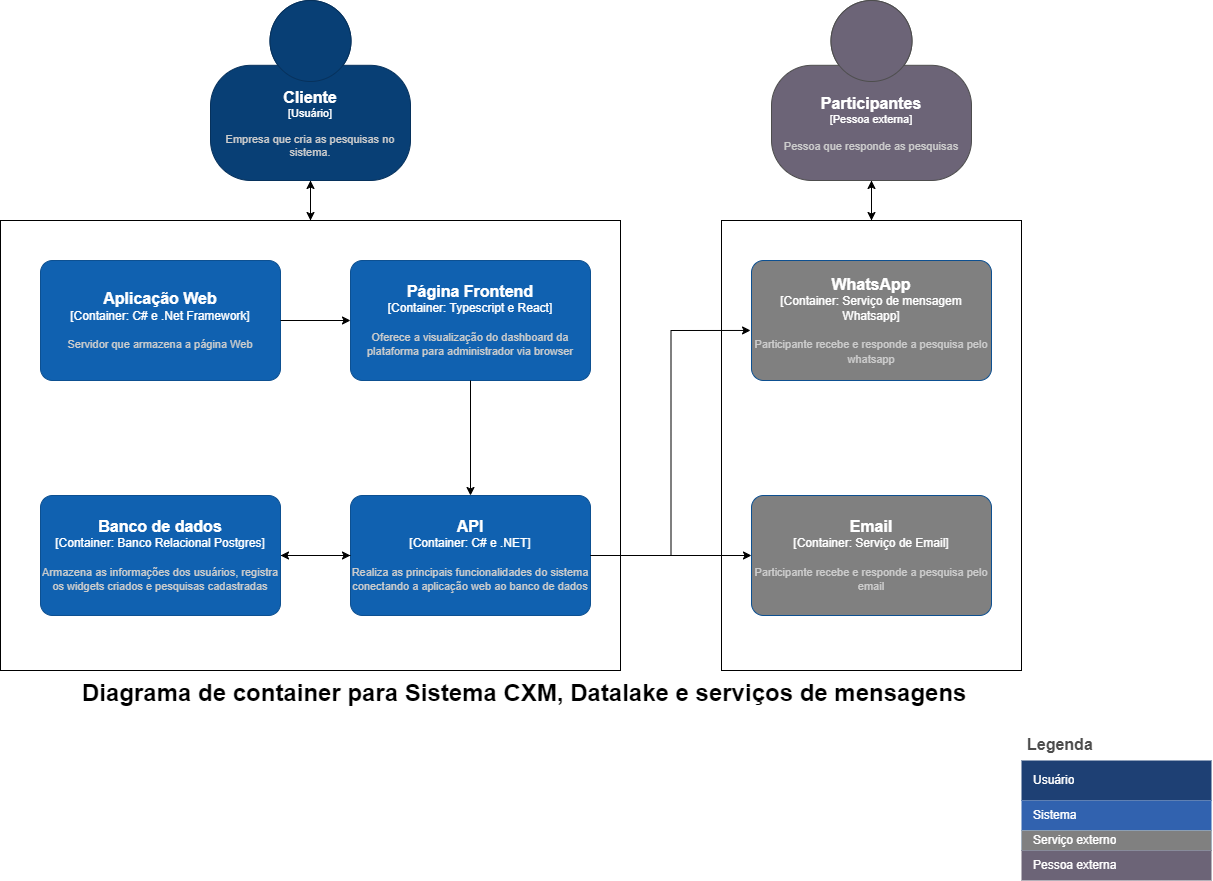

The diagram above was exported from draw.io. Its source (the exported page's mxGraphModel, read from the mxfile embedded in the PNG):
<mxGraphModel dx="2150" dy="870" grid="1" gridSize="10" guides="1" tooltips="1" connect="1" arrows="1" fold="1" page="1" pageScale="1" pageWidth="827" pageHeight="1169" math="0" shadow="0">
  <root>
    <mxCell id="0" />
    <mxCell id="1" parent="0" />
    <mxCell id="foWbGNJFypVCi3m-VP0z-17" style="edgeStyle=orthogonalEdgeStyle;rounded=0;orthogonalLoop=1;jettySize=auto;html=1;entryX=0.5;entryY=0;entryDx=0;entryDy=0;" parent="1" source="_li9s99hNRAh4XF3XBbW-1" target="zQur6RPuDD_0_NIsredT-1" edge="1">
      <mxGeometry relative="1" as="geometry" />
    </mxCell>
    <object placeholders="1" c4Name="Cliente " c4Type="Usuário" c4Description="Empresa que cria as pesquisas no sistema." label="&lt;font style=&quot;font-size: 16px&quot;&gt;&lt;b&gt;%c4Name%&lt;/b&gt;&lt;/font&gt;&lt;div&gt;[%c4Type%]&lt;/div&gt;&lt;br&gt;&lt;div&gt;&lt;font style=&quot;font-size: 11px&quot;&gt;&lt;font color=&quot;#cccccc&quot;&gt;%c4Description%&lt;/font&gt;&lt;/div&gt;" id="_li9s99hNRAh4XF3XBbW-1">
      <mxCell style="html=1;fontSize=11;dashed=0;whiteSpace=wrap;fillColor=#083F75;strokeColor=#06315C;fontColor=#ffffff;shape=mxgraph.c4.person2;align=center;metaEdit=1;points=[[0.5,0,0],[1,0.5,0],[1,0.75,0],[0.75,1,0],[0.5,1,0],[0.25,1,0],[0,0.75,0],[0,0.5,0]];resizable=0;" parent="1" vertex="1">
        <mxGeometry x="430" y="90" width="200" height="180" as="geometry" />
      </mxCell>
    </object>
    <mxCell id="foWbGNJFypVCi3m-VP0z-11" style="edgeStyle=orthogonalEdgeStyle;rounded=0;orthogonalLoop=1;jettySize=auto;html=1;entryX=0.5;entryY=0;entryDx=0;entryDy=0;" parent="1" source="TLX_4nFZKHS68H9xjGjP-1" target="mzYL5SLvV8Vh33eccWNg-4" edge="1">
      <mxGeometry relative="1" as="geometry" />
    </mxCell>
    <object placeholders="1" c4Name="Participantes" c4Type="Pessoa externa" c4Description="Pessoa que responde as pesquisas" label="&lt;font style=&quot;font-size: 16px&quot;&gt;&lt;b&gt;%c4Name%&lt;/b&gt;&lt;/font&gt;&lt;div&gt;[%c4Type%]&lt;/div&gt;&lt;br&gt;&lt;div&gt;&lt;font style=&quot;font-size: 11px&quot;&gt;&lt;font color=&quot;#cccccc&quot;&gt;%c4Description%&lt;/font&gt;&lt;/div&gt;" id="TLX_4nFZKHS68H9xjGjP-1">
      <mxCell style="html=1;fontSize=11;dashed=0;whiteSpace=wrap;fillColor=#6C6477;strokeColor=#4D4D4D;fontColor=#ffffff;shape=mxgraph.c4.person2;align=center;metaEdit=1;points=[[0.5,0,0],[1,0.5,0],[1,0.75,0],[0.75,1,0],[0.5,1,0],[0.25,1,0],[0,0.75,0],[0,0.5,0]];resizable=0;" parent="1" vertex="1">
        <mxGeometry x="991" y="90" width="200" height="180" as="geometry" />
      </mxCell>
    </object>
    <mxCell id="zQur6RPuDD_0_NIsredT-1" value="" style="rounded=0;whiteSpace=wrap;html=1;" parent="1" vertex="1">
      <mxGeometry x="220" y="310" width="620" height="450" as="geometry" />
    </mxCell>
    <object placeholders="1" c4Name="Aplicação Web" c4Type="Container: C# e .Net Framework" c4Description="Servidor que armazena a página Web " label="&lt;font style=&quot;font-size: 16px&quot;&gt;&lt;b&gt;%c4Name%&lt;/b&gt;&lt;/font&gt;&lt;div&gt;[%c4Type%]&lt;/div&gt;&lt;br&gt;&lt;div&gt;&lt;font style=&quot;font-size: 11px&quot;&gt;&lt;font color=&quot;#cccccc&quot;&gt;%c4Description%&lt;/font&gt;&lt;/div&gt;" id="iSql82nZXMpXa0psKzCs-1">
      <mxCell style="rounded=1;whiteSpace=wrap;html=1;labelBackgroundColor=none;fillColor=#1061B0;fontColor=#ffffff;align=center;arcSize=10;strokeColor=#0D5091;metaEdit=1;resizable=0;points=[[0.25,0,0],[0.5,0,0],[0.75,0,0],[1,0.25,0],[1,0.5,0],[1,0.75,0],[0.75,1,0],[0.5,1,0],[0.25,1,0],[0,0.75,0],[0,0.5,0],[0,0.25,0]];direction=west;" parent="1" vertex="1">
        <mxGeometry x="260" y="350" width="240" height="120" as="geometry" />
      </mxCell>
    </object>
    <object placeholders="1" c4Name="Página Frontend" c4Type="Container: Typescript e React" c4Description="Oferece a visualização do dashboard da plataforma para administrador via browser" label="&lt;font style=&quot;font-size: 16px&quot;&gt;&lt;b&gt;%c4Name%&lt;/b&gt;&lt;/font&gt;&lt;div&gt;[%c4Type%]&lt;/div&gt;&lt;br&gt;&lt;div&gt;&lt;font style=&quot;font-size: 11px&quot;&gt;&lt;font color=&quot;#cccccc&quot;&gt;%c4Description%&lt;/font&gt;&lt;/div&gt;" id="mzYL5SLvV8Vh33eccWNg-1">
      <mxCell style="rounded=1;whiteSpace=wrap;html=1;labelBackgroundColor=none;fillColor=#1061B0;fontColor=#ffffff;align=center;arcSize=10;strokeColor=#0D5091;metaEdit=1;resizable=0;points=[[0.25,0,0],[0.5,0,0],[0.75,0,0],[1,0.25,0],[1,0.5,0],[1,0.75,0],[0.75,1,0],[0.5,1,0],[0.25,1,0],[0,0.75,0],[0,0.5,0],[0,0.25,0]];direction=west;" parent="1" vertex="1">
        <mxGeometry x="570" y="350" width="240" height="120" as="geometry" />
      </mxCell>
    </object>
    <mxCell id="foWbGNJFypVCi3m-VP0z-2" style="edgeStyle=orthogonalEdgeStyle;rounded=0;orthogonalLoop=1;jettySize=auto;html=1;" parent="1" source="mzYL5SLvV8Vh33eccWNg-2" target="mzYL5SLvV8Vh33eccWNg-3" edge="1">
      <mxGeometry relative="1" as="geometry" />
    </mxCell>
    <object placeholders="1" c4Name="Banco de dados" c4Type="Container: Banco Relacional Postgres" c4Description="Armazena as informações dos usuários, registra os widgets criados e pesquisas cadastradas &#10;" label="&lt;font style=&quot;font-size: 16px&quot;&gt;&lt;b&gt;%c4Name%&lt;/b&gt;&lt;/font&gt;&lt;div&gt;[%c4Type%]&lt;/div&gt;&lt;br&gt;&lt;div&gt;&lt;font style=&quot;font-size: 11px&quot;&gt;&lt;font color=&quot;#cccccc&quot;&gt;%c4Description%&lt;/font&gt;&lt;/div&gt;" id="mzYL5SLvV8Vh33eccWNg-2">
      <mxCell style="rounded=1;whiteSpace=wrap;html=1;labelBackgroundColor=none;fillColor=#1061B0;fontColor=#ffffff;align=center;arcSize=10;strokeColor=#0D5091;metaEdit=1;resizable=0;points=[[0.25,0,0],[0.5,0,0],[0.75,0,0],[1,0.25,0],[1,0.5,0],[1,0.75,0],[0.75,1,0],[0.5,1,0],[0.25,1,0],[0,0.75,0],[0,0.5,0],[0,0.25,0]];direction=west;" parent="1" vertex="1">
        <mxGeometry x="260" y="585" width="240" height="120" as="geometry" />
      </mxCell>
    </object>
    <object placeholders="1" c4Name="API" c4Type="Container: C# e .NET" c4Description="Realiza as principais funcionalidades do sistema conectando a aplicação web ao banco de dados&#10;" label="&lt;font style=&quot;font-size: 16px&quot;&gt;&lt;b&gt;%c4Name%&lt;/b&gt;&lt;/font&gt;&lt;div&gt;[%c4Type%]&lt;/div&gt;&lt;br&gt;&lt;div&gt;&lt;font style=&quot;font-size: 11px&quot;&gt;&lt;font color=&quot;#cccccc&quot;&gt;%c4Description%&lt;/font&gt;&lt;/div&gt;" id="mzYL5SLvV8Vh33eccWNg-3">
      <mxCell style="rounded=1;whiteSpace=wrap;html=1;labelBackgroundColor=none;fillColor=#1061B0;fontColor=#ffffff;align=center;arcSize=10;strokeColor=#0D5091;metaEdit=1;resizable=0;points=[[0.25,0,0],[0.5,0,0],[0.75,0,0],[1,0.25,0],[1,0.5,0],[1,0.75,0],[0.75,1,0],[0.5,1,0],[0.25,1,0],[0,0.75,0],[0,0.5,0],[0,0.25,0]];direction=west;" parent="1" vertex="1">
        <mxGeometry x="570" y="585" width="240" height="120" as="geometry" />
      </mxCell>
    </object>
    <mxCell id="mzYL5SLvV8Vh33eccWNg-4" value="" style="rounded=0;whiteSpace=wrap;html=1;" parent="1" vertex="1">
      <mxGeometry x="941" y="310" width="300" height="450" as="geometry" />
    </mxCell>
    <object placeholders="1" c4Name="WhatsApp" c4Type="Container: Serviço de mensagem Whatsapp" c4Description="Participante recebe e responde a pesquisa pelo whatsapp" label="&lt;font style=&quot;font-size: 16px&quot;&gt;&lt;b&gt;%c4Name%&lt;/b&gt;&lt;/font&gt;&lt;div&gt;[%c4Type%]&lt;/div&gt;&lt;br&gt;&lt;div&gt;&lt;font style=&quot;font-size: 11px&quot;&gt;&lt;font color=&quot;#cccccc&quot;&gt;%c4Description%&lt;/font&gt;&lt;/div&gt;" id="BVD58Kym4UjxaDsqaCq2-1">
      <mxCell style="rounded=1;whiteSpace=wrap;html=1;labelBackgroundColor=none;fillColor=#808080;fontColor=#ffffff;align=center;arcSize=10;strokeColor=#0D5091;metaEdit=1;resizable=0;points=[[0.25,0,0],[0.5,0,0],[0.75,0,0],[1,0.25,0],[1,0.5,0],[1,0.75,0],[0.75,1,0],[0.5,1,0],[0.25,1,0],[0,0.75,0],[0,0.5,0],[0,0.25,0]];" parent="1" vertex="1">
        <mxGeometry x="971" y="350" width="240" height="120" as="geometry" />
      </mxCell>
    </object>
    <object placeholders="1" c4Name="Email" c4Type="Container: Serviço de Email" c4Description="Participante recebe e responde a pesquisa pelo email" label="&lt;font style=&quot;font-size: 16px&quot;&gt;&lt;b&gt;%c4Name%&lt;/b&gt;&lt;/font&gt;&lt;div&gt;[%c4Type%]&lt;/div&gt;&lt;br&gt;&lt;div&gt;&lt;font style=&quot;font-size: 11px&quot;&gt;&lt;font color=&quot;#cccccc&quot;&gt;%c4Description%&lt;/font&gt;&lt;/div&gt;" id="BVD58Kym4UjxaDsqaCq2-2">
      <mxCell style="rounded=1;whiteSpace=wrap;html=1;labelBackgroundColor=none;fillColor=#808080;fontColor=#ffffff;align=center;arcSize=10;strokeColor=#0D5091;metaEdit=1;resizable=0;points=[[0.25,0,0],[0.5,0,0],[0.75,0,0],[1,0.25,0],[1,0.5,0],[1,0.75,0],[0.75,1,0],[0.5,1,0],[0.25,1,0],[0,0.75,0],[0,0.5,0],[0,0.25,0]];" parent="1" vertex="1">
        <mxGeometry x="971" y="585" width="240" height="120" as="geometry" />
      </mxCell>
    </object>
    <mxCell id="foWbGNJFypVCi3m-VP0z-1" style="edgeStyle=orthogonalEdgeStyle;rounded=0;orthogonalLoop=1;jettySize=auto;html=1;entryX=1;entryY=0.5;entryDx=0;entryDy=0;entryPerimeter=0;" parent="1" source="iSql82nZXMpXa0psKzCs-1" target="mzYL5SLvV8Vh33eccWNg-1" edge="1">
      <mxGeometry relative="1" as="geometry" />
    </mxCell>
    <mxCell id="foWbGNJFypVCi3m-VP0z-3" style="edgeStyle=orthogonalEdgeStyle;rounded=0;orthogonalLoop=1;jettySize=auto;html=1;entryX=0;entryY=0.5;entryDx=0;entryDy=0;entryPerimeter=0;" parent="1" source="mzYL5SLvV8Vh33eccWNg-3" target="mzYL5SLvV8Vh33eccWNg-2" edge="1">
      <mxGeometry relative="1" as="geometry" />
    </mxCell>
    <mxCell id="foWbGNJFypVCi3m-VP0z-4" style="edgeStyle=orthogonalEdgeStyle;rounded=0;orthogonalLoop=1;jettySize=auto;html=1;entryX=0.5;entryY=1;entryDx=0;entryDy=0;entryPerimeter=0;" parent="1" source="mzYL5SLvV8Vh33eccWNg-1" target="mzYL5SLvV8Vh33eccWNg-3" edge="1">
      <mxGeometry relative="1" as="geometry" />
    </mxCell>
    <mxCell id="foWbGNJFypVCi3m-VP0z-8" style="edgeStyle=orthogonalEdgeStyle;rounded=0;orthogonalLoop=1;jettySize=auto;html=1;" parent="1" source="mzYL5SLvV8Vh33eccWNg-3" target="BVD58Kym4UjxaDsqaCq2-2" edge="1">
      <mxGeometry relative="1" as="geometry" />
    </mxCell>
    <mxCell id="foWbGNJFypVCi3m-VP0z-10" style="edgeStyle=orthogonalEdgeStyle;rounded=0;orthogonalLoop=1;jettySize=auto;html=1;entryX=-0.004;entryY=0.583;entryDx=0;entryDy=0;entryPerimeter=0;" parent="1" source="mzYL5SLvV8Vh33eccWNg-3" target="BVD58Kym4UjxaDsqaCq2-1" edge="1">
      <mxGeometry relative="1" as="geometry" />
    </mxCell>
    <mxCell id="foWbGNJFypVCi3m-VP0z-12" style="edgeStyle=orthogonalEdgeStyle;rounded=0;orthogonalLoop=1;jettySize=auto;html=1;entryX=0.5;entryY=1;entryDx=0;entryDy=0;entryPerimeter=0;" parent="1" source="mzYL5SLvV8Vh33eccWNg-4" target="TLX_4nFZKHS68H9xjGjP-1" edge="1">
      <mxGeometry relative="1" as="geometry" />
    </mxCell>
    <mxCell id="foWbGNJFypVCi3m-VP0z-18" style="edgeStyle=orthogonalEdgeStyle;rounded=0;orthogonalLoop=1;jettySize=auto;html=1;entryX=0.5;entryY=1;entryDx=0;entryDy=0;entryPerimeter=0;" parent="1" source="zQur6RPuDD_0_NIsredT-1" target="_li9s99hNRAh4XF3XBbW-1" edge="1">
      <mxGeometry relative="1" as="geometry" />
    </mxCell>
    <mxCell id="_Fg60-hrETa7F3hRi6cH-1" value="Legenda" style="shape=table;startSize=30;container=1;collapsible=0;childLayout=tableLayout;fontSize=16;align=left;verticalAlign=top;fillColor=none;strokeColor=none;fontColor=#4D4D4D;fontStyle=1;spacingLeft=6;spacing=0;resizable=0;" parent="1" vertex="1">
      <mxGeometry x="1241" y="820" width="190" height="150" as="geometry" />
    </mxCell>
    <mxCell id="_Fg60-hrETa7F3hRi6cH-2" value="" style="shape=tableRow;horizontal=0;startSize=0;swimlaneHead=0;swimlaneBody=0;strokeColor=inherit;top=0;left=0;bottom=0;right=0;collapsible=0;dropTarget=0;fillColor=none;points=[[0,0.5],[1,0.5]];portConstraint=eastwest;fontSize=12;" parent="_Fg60-hrETa7F3hRi6cH-1" vertex="1">
      <mxGeometry y="30" width="190" height="40" as="geometry" />
    </mxCell>
    <mxCell id="_Fg60-hrETa7F3hRi6cH-3" value="Usuário" style="shape=partialRectangle;html=1;whiteSpace=wrap;connectable=0;strokeColor=inherit;overflow=hidden;fillColor=#1E4074;top=0;left=0;bottom=0;right=0;pointerEvents=1;fontSize=12;align=left;fontColor=#FFFFFF;gradientColor=none;spacingLeft=10;spacingRight=4;" parent="_Fg60-hrETa7F3hRi6cH-2" vertex="1">
      <mxGeometry width="190" height="40" as="geometry">
        <mxRectangle width="190" height="40" as="alternateBounds" />
      </mxGeometry>
    </mxCell>
    <mxCell id="_Fg60-hrETa7F3hRi6cH-4" value="" style="shape=tableRow;horizontal=0;startSize=0;swimlaneHead=0;swimlaneBody=0;strokeColor=inherit;top=0;left=0;bottom=0;right=0;collapsible=0;dropTarget=0;fillColor=none;points=[[0,0.5],[1,0.5]];portConstraint=eastwest;fontSize=12;" parent="_Fg60-hrETa7F3hRi6cH-1" vertex="1">
      <mxGeometry y="70" width="190" height="30" as="geometry" />
    </mxCell>
    <mxCell id="_Fg60-hrETa7F3hRi6cH-5" value="Sistema" style="shape=partialRectangle;html=1;whiteSpace=wrap;connectable=0;strokeColor=inherit;overflow=hidden;fillColor=#3162AF;top=0;left=0;bottom=0;right=0;pointerEvents=1;fontSize=12;align=left;fontColor=#FFFFFF;gradientColor=none;spacingLeft=10;spacingRight=4;" parent="_Fg60-hrETa7F3hRi6cH-4" vertex="1">
      <mxGeometry width="190" height="30" as="geometry">
        <mxRectangle width="190" height="30" as="alternateBounds" />
      </mxGeometry>
    </mxCell>
    <mxCell id="_Fg60-hrETa7F3hRi6cH-6" value="" style="shape=tableRow;horizontal=0;startSize=0;swimlaneHead=0;swimlaneBody=0;strokeColor=inherit;top=0;left=0;bottom=0;right=0;collapsible=0;dropTarget=0;fillColor=#99CCFF;points=[[0,0.5],[1,0.5]];portConstraint=eastwest;fontSize=12;" parent="_Fg60-hrETa7F3hRi6cH-1" vertex="1">
      <mxGeometry y="100" width="190" height="20" as="geometry" />
    </mxCell>
    <mxCell id="_Fg60-hrETa7F3hRi6cH-7" value="Serviço externo" style="shape=partialRectangle;html=1;whiteSpace=wrap;connectable=0;strokeColor=inherit;overflow=hidden;fillColor=#808080;top=0;left=0;bottom=0;right=0;pointerEvents=1;fontSize=12;align=left;fontColor=#FFFFFF;gradientColor=none;spacingLeft=10;spacingRight=4;" parent="_Fg60-hrETa7F3hRi6cH-6" vertex="1">
      <mxGeometry width="190" height="20" as="geometry">
        <mxRectangle width="190" height="20" as="alternateBounds" />
      </mxGeometry>
    </mxCell>
    <mxCell id="_Fg60-hrETa7F3hRi6cH-8" value="" style="shape=tableRow;horizontal=0;startSize=0;swimlaneHead=0;swimlaneBody=0;strokeColor=inherit;top=0;left=0;bottom=0;right=0;collapsible=0;dropTarget=0;fillColor=none;points=[[0,0.5],[1,0.5]];portConstraint=eastwest;fontSize=12;" parent="_Fg60-hrETa7F3hRi6cH-1" vertex="1">
      <mxGeometry y="120" width="190" height="30" as="geometry" />
    </mxCell>
    <mxCell id="_Fg60-hrETa7F3hRi6cH-9" value="Pessoa externa" style="shape=partialRectangle;html=1;whiteSpace=wrap;connectable=0;strokeColor=#FFFFFF;overflow=hidden;fillColor=#6C6477;top=0;left=0;bottom=0;right=0;pointerEvents=1;fontSize=12;align=left;fontColor=#FFFFFF;gradientColor=none;spacingLeft=10;spacingRight=4;" parent="_Fg60-hrETa7F3hRi6cH-8" vertex="1">
      <mxGeometry width="190" height="30" as="geometry">
        <mxRectangle width="190" height="30" as="alternateBounds" />
      </mxGeometry>
    </mxCell>
    <mxCell id="lh4k1k1XYQGSL_QGH8y7-1" value="&lt;p&gt;&lt;font style=&quot;font-size: 24px;&quot;&gt;&lt;b&gt;Diagrama de container para Sistema CXM, Datalake e serviços de mensagens&lt;/b&gt;&lt;/font&gt;&lt;br&gt;&lt;/p&gt;" style="text;whiteSpace=wrap;html=1;" parent="1" vertex="1">
      <mxGeometry x="300" y="750" width="1050" height="40" as="geometry" />
    </mxCell>
  </root>
</mxGraphModel>